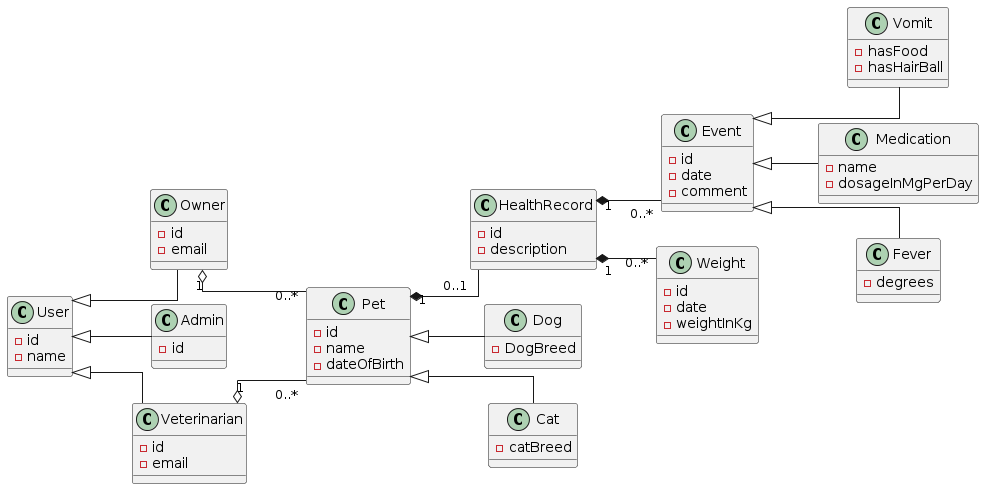

The diagram above was rendered by PlantUML. Its source (embedded in the PNG):
@startuml
left to right direction
skinparam linetype ortho

class User {
- id 
  - name

}

class Owner {
  - id
  - email
}

class Admin {
-id 
}

class Veterinarian {
- id
- email
  
}

class Pet {
  - id
  - name
  - dateOfBirth

}

class Event {
    - id
    - date
    - comment
    
}
class Weight {
    - id
    - date
    - weightInKg
    
}
class HealthRecord {
    - id
    - description
    
}



class Dog {
-DogBreed
    
}

class Cat {
-catBreed
    
}

class Vomit {
- hasFood
- hasHairBall
}

class Medication {
- name
- dosageInMgPerDay
}

class Fever {
- degrees
}



User <|-- Owner
User <|-- Veterinarian
User <|-- Admin


Pet <|-- Dog
Pet <|-- Cat

Event <|-- Vomit 
Event <|-- Medication
Event <|-- Fever



Owner "1" o-- "0..*" Pet
Veterinarian "1" o-- "0..*" Pet

HealthRecord "1" *-- "0..*" Event
HealthRecord "1" *-- "0..*" Weight

Pet "1" *-- "0..1" HealthRecord
@enduml